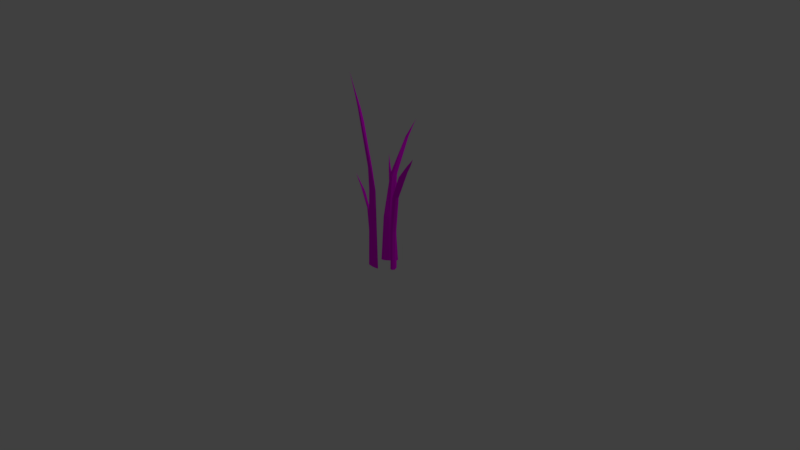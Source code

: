 # Source: Grass1.blend  (saved by Blender 2.79.0; exported with 4.5.12 LTS)
import bpy
from mathutils import Matrix  # noqa: F401  (used for matrix-valued properties, if any)

bpy.ops.wm.read_factory_settings(use_empty=True)
scene = bpy.context.scene
scene.name = 'Scene'

# ---- collections
col_collection_1 = bpy.data.collections.new('Collection 1'); scene.collection.children.link(col_collection_1)

# ---- images (referenced by path relative to the original .blend; pixels are not part of the script)
import os
ASSET_DIR = os.environ.get("B2B_ASSET_DIR", "")  # directory of the original .blend (textures are referenced by path, not embedded)
HERE = os.path.dirname(os.path.abspath(__file__))  # packed textures are extracted next to this script under _unpacked/

def load_image(name, relpath, width, height, colorspace="sRGB"):
    """Load a texture the original file referenced (path relative to the .blend, or extracted next to this script)."""
    p = next((c for c in (os.path.join(HERE, relpath), os.path.join(ASSET_DIR, relpath)) if relpath and os.path.exists(c)), "")
    if p:
        img = bpy.data.images.load(p, check_existing=True)
        img.name = name
    else:  # same state as the original file: an image datablock whose file is absent (Cycles renders it pink)
        img = bpy.data.images.new(name, width, height)
        img.source = "FILE"
        img.filepath = "//" + (relpath or name)
    img.colorspace_settings.name = colorspace
    return img
img_grass = load_image('Grass', 'Grass.png', 1024, 1024, 'sRGB')

# ---- materials (node trees are filled in below, after node groups)
mat_grass = bpy.data.materials.new('Grass')
mat_grass.alpha_threshold = 0.0
mat_grass.use_transparent_shadow = False
mat_grass.roughness = 0.5

# ---- material node trees
mat_grass.use_nodes = True; mat_grass.node_tree.nodes.clear()
_N = mat_grass.node_tree.nodes; _L = mat_grass.node_tree.links
n0 = _N.new('ShaderNodeOutputMaterial'); n0.name = 'Material Output'; n0.location = (300, 300)
n1 = _N.new('ShaderNodeBsdfDiffuse'); n1.name = 'Diffuse BSDF'; n1.location = (10, 300)
n2 = _N.new('ShaderNodeTexImage'); n2.name = 'Image Texture'; n2.location = (-449, 337)
n2.width = 261
n2.image = img_grass
_L.new(n1.outputs[0], n0.inputs[0])
_L.new(n2.outputs[0], n1.inputs[0])
n0.is_active_output = True

# ---- world
world_world = bpy.data.worlds.new('World'); scene.world = world_world
world_world.color = (0.05088, 0.05088, 0.05088)
world_world.use_sun_shadow = False
world_world.sun_shadow_jitter_overblur = 0.0
world_world.cycles.sampling_method = 'MANUAL'

# ---- cameras
cam_camera = bpy.data.cameras.new('Camera')
cam_camera.clip_end = 100.0
cam_camera.lens = 35.0
cam_camera.sensor_width = 32.0
cam_camera.sensor_height = 18.0
cam_camera.ortho_scale = 7.314
cam_camera.dof.focus_distance = 0.0
cam_camera.dof.aperture_fstop = 128.0

# ---- lights
light_lamp = bpy.data.lights.new('Lamp', 'POINT')
light_lamp.transmission_factor = 0.0
light_lamp.cutoff_distance = 30.0
light_lamp.energy = 100.0
light_lamp.shadow_buffer_clip_start = 1.001
light_lamp.shadow_soft_size = 0.1
light_lamp.shadow_maximum_resolution = 0.006
light_lamp.use_absolute_resolution = True

# ---- meshes
me_plane = bpy.data.meshes.new('Plane')
me_plane.from_pydata([(-0.08802, -0.7463, -0.2332), (-0.1603, -0.3693, -0.2657), (-0.08804, -1.007, -0.2332), (-0.05748, -0.7463, -0.2396), (-0.1298, -0.3693, -0.2722), (-0.05751, -1.007, -0.2397), (-0.1778, -0.3125, -0.2789), (-0.08517, -0.7452, -0.2597), (-0.09085, -1.007, -0.2704), (-0.06033, -0.7474, -0.2131), (-0.0547, -1.007, -0.2025), (-0.07277, -1.007, -0.2364), (-0.1846, -0.3103, -0.2916), (-0.09351, -0.7454, -0.2515), (-0.08803, -0.9421, -0.2332), (-0.1811, -0.3267, -0.274), (-0.07489, -0.7471, -0.2165), (-0.1862, -0.3251, -0.2835), (-0.1061, -0.5215, -0.2413), (-0.08422, -1.007, -0.234), (-0.09778, -1.007, -0.2595), (-0.07067, -1.007, -0.2085), (-0.07061, -0.7454, -0.2563), (-0.0575, -0.9421, -0.2397), (-0.1582, -0.3267, -0.2788), (-0.05199, -0.7471, -0.2213), (-0.1633, -0.3251, -0.2884), (-0.07555, -0.5215, -0.2477), (-0.06132, -1.007, -0.2389), (-0.07488, -1.007, -0.2643), (-0.04777, -1.007, -0.2134), (-0.2355, -0.2245, -0.3097), (-0.09252, -0.5087, -0.2348), (-0.08943, -0.9418, -0.2677), (-0.1072, -0.5053, -0.2624), (-0.08633, -1.007, -0.2619), (-0.05611, -0.9424, -0.2051), (-0.05922, -1.007, -0.211), (-0.09671, -0.9419, -0.2575), (-0.07172, -0.9423, -0.2105), (-0.2098, -0.2792, -0.2925), (-0.1035, -0.5119, -0.2348), (-0.1145, -0.5094, -0.2555), (-0.0913, -1.007, -0.2535), (-0.07121, -1.007, -0.2158), (-0.07381, -0.9419, -0.2623), (-0.04882, -0.9423, -0.2154), (-0.1928, -0.2792, -0.2961), (-0.08065, -0.5119, -0.2397), (-0.09164, -0.5094, -0.2603), (-0.07433, -1.007, -0.2571), (-0.05425, -1.007, -0.2194), (0.2191, -0.6894, -0.1161), (0.3627, -0.2437, -0.1137), (0.2192, -0.9982, -0.1161), (0.1594, -0.6894, -0.09061), (0.303, -0.2437, -0.08817), (0.1594, -0.9982, -0.09056), (0.3977, -0.1766, -0.1061), (0.2147, -0.6881, -0.07963), (0.2264, -0.9982, -0.06877), (0.1638, -0.6908, -0.1271), (0.1522, -0.9982, -0.1379), (0.1893, -0.9982, -0.1033), (0.4116, -0.1739, -0.09322), (0.2307, -0.6884, -0.09513), (0.2191, -0.921, -0.1161), (0.4039, -0.1933, -0.1144), (0.1925, -0.6904, -0.1307), (0.4143, -0.1914, -0.1047), (0.255, -0.4236, -0.1155), (0.2117, -0.9982, -0.1129), (0.2395, -0.9982, -0.08697), (0.1839, -0.9982, -0.1388), (0.1859, -0.6884, -0.076), (0.1594, -0.921, -0.09057), (0.3591, -0.1933, -0.09527), (0.1477, -0.6904, -0.1116), (0.3695, -0.1914, -0.08558), (0.1953, -0.4236, -0.09002), (0.1669, -0.9982, -0.09375), (0.1947, -0.9982, -0.06785), (0.1391, -0.9982, -0.1197), (0.5124, -0.07249, -0.09782), (0.228, -0.4085, -0.1165), (0.2234, -0.9207, -0.07149), (0.2581, -0.4045, -0.08845), (0.2171, -0.9982, -0.07741), (0.1551, -0.9213, -0.1352), (0.1615, -0.9982, -0.1292), (0.2373, -0.9207, -0.08901), (0.1861, -0.9212, -0.1368), (0.4611, -0.1372, -0.1061), (0.2497, -0.4123, -0.1226), (0.2723, -0.4093, -0.1016), (0.2265, -0.9982, -0.09121), (0.1853, -0.9982, -0.1296), (0.1925, -0.9207, -0.06988), (0.1413, -0.9212, -0.1176), (0.428, -0.1372, -0.09191), (0.2049, -0.4123, -0.1035), (0.2275, -0.4093, -0.08247), (0.1933, -0.9982, -0.07704), (0.1521, -0.9982, -0.1154), (-0.1817, -0.7992, -0.08013), (-0.2737, -0.4676, -0.07112), (-0.1817, -1.029, -0.08015), (-0.1711, -0.7992, -0.09714), (-0.2631, -0.4676, -0.08813), (-0.1712, -1.029, -0.09716), (-0.3034, -0.4176, -0.07239), (-0.217, -0.7982, -0.09869), (-0.2357, -1.029, -0.1033), (-0.1357, -0.8002, -0.07858), (-0.1173, -1.029, -0.07402), (-0.1765, -1.029, -0.08865), (-0.3255, -0.4156, -0.07787), (-0.2108, -0.7985, -0.0898), (-0.1817, -0.9715, -0.08014), (-0.2986, -0.4301, -0.06782), (-0.1498, -0.7999, -0.07471), (-0.3152, -0.4286, -0.07193), (-0.2046, -0.6015, -0.07787), (-0.1804, -1.029, -0.08227), (-0.2248, -1.029, -0.09325), (-0.136, -1.029, -0.0713), (-0.2029, -0.7985, -0.1026), (-0.1712, -0.9715, -0.09715), (-0.2907, -0.4301, -0.08058), (-0.1419, -0.7999, -0.08747), (-0.3073, -0.4286, -0.08469), (-0.1941, -0.6015, -0.09488), (-0.1725, -1.029, -0.09503), (-0.2169, -1.029, -0.106), (-0.1281, -1.029, -0.08405), (-0.3836, -0.3402, -0.06839), (-0.1869, -0.5902, -0.07931), (-0.231, -0.9712, -0.1021), (-0.2349, -0.5872, -0.09119), (-0.2209, -1.029, -0.09963), (-0.1219, -0.9717, -0.07516), (-0.1321, -1.029, -0.07768), (-0.2213, -0.9713, -0.09239), (-0.1395, -0.9717, -0.07215), (-0.343, -0.3883, -0.06791), (-0.1939, -0.593, -0.0747), (-0.23, -0.5908, -0.0836), (-0.2123, -1.029, -0.09206), (-0.1465, -1.029, -0.0758), (-0.2134, -0.9713, -0.1051), (-0.1315, -0.9717, -0.08491), (-0.3371, -0.3883, -0.07736), (-0.186, -0.593, -0.08746), (-0.222, -0.5908, -0.09636), (-0.2064, -1.029, -0.1015), (-0.1406, -1.029, -0.08525), (-0.0001031, -0.6359, -0.1772), (0.04886, -0.1101, -0.2651), (1.49e-08, -1.0, -0.1773), (0.02967, -0.6359, -0.1552), (0.07863, -0.1101, -0.2431), (0.02977, -1.0, -0.1552), (0.07392, -0.0309, -0.2904), (0.06752, -0.6344, -0.1945), (0.09164, -1.0, -0.2075), (-0.03795, -0.6375, -0.1379), (-0.06187, -1.0, -0.125), (0.01489, -1.0, -0.1663), (0.1026, -0.02777, -0.3058), (0.04317, -0.6348, -0.1957), (-2.575e-05, -0.9091, -0.1773), (0.06022, -0.05071, -0.2896), (-0.03593, -0.6371, -0.1532), (0.08175, -0.04836, -0.3011), (0.01209, -0.3224, -0.1992), (0.003721, -1.0, -0.1745), (0.06129, -1.0, -0.2055), (-0.05385, -1.0, -0.1436), (0.0655, -0.6348, -0.1792), (0.02975, -0.9091, -0.1552), (0.08254, -0.05071, -0.273), (-0.0136, -0.6371, -0.1367), (0.1041, -0.04836, -0.2846), (0.04186, -0.3224, -0.1771), (0.02605, -1.0, -0.158), (0.08362, -1.0, -0.1889), (-0.03152, -1.0, -0.1271), (0.1251, 0.09186, -0.364), (0.001975, -0.3045, -0.1824), (0.08561, -0.9087, -0.2043), (0.06424, -0.2998, -0.2159), (0.07245, -1.0, -0.1972), (-0.05589, -0.9095, -0.1283), (-0.04268, -1.0, -0.1354), (0.05676, -0.9088, -0.203), (-0.04937, -0.9094, -0.146), (0.09364, 0.01555, -0.3286), (-0.00294, -0.309, -0.1921), (0.04376, -0.3055, -0.2172), (0.04926, -1.0, -0.1953), (-0.03603, -1.0, -0.1495), (0.07909, -0.9088, -0.1865), (-0.02704, -0.9094, -0.1295), (0.1102, 0.01555, -0.3164), (0.01939, -0.309, -0.1756), (0.06608, -0.3055, -0.2007), (0.0658, -1.0, -0.183), (-0.01949, -1.0, -0.1372), (0.0001086, -0.3741, 0.0), (-0.07855, 0.1345, 0.03304), (0.0, -1.0, 0.0), (0.0001086, -0.3741, -0.02041), (-0.07855, 0.1345, 0.01263), (0.0, -1.0, -0.02041), (-0.1147, 0.2707, 0.03935), (-0.05546, -0.3714, -0.0102), (-0.08087, -1.0, -0.0102), (0.05567, -0.3768, -0.0102), (0.08087, -1.0, -0.0102), (0.0, -1.0, -0.0102), (-0.1449, 0.2761, 0.03935), (-0.04157, -0.3721, -0.002551), (2.716e-05, -0.8435, 0.0), (-0.1056, 0.2366, 0.04287), (0.04178, -0.3761, -0.002551), (-0.1283, 0.2407, 0.04287), (-0.00172, -0.2303, 0.008259), (0.0, -1.0, -0.002551), (-0.06066, -1.0, -0.002551), (0.06066, -1.0, -0.002551), (-0.04157, -0.3721, -0.01786), (2.716e-05, -0.8435, -0.02041), (-0.1056, 0.2366, 0.02757), (0.04178, -0.3761, -0.01786), (-0.1283, 0.2407, 0.02757), (-0.00172, -0.2303, -0.01215), (0.0, -1.0, -0.01786), (-0.06066, -1.0, -0.01786), (0.06066, -1.0, -0.01786), (-0.2066, 0.4817, 0.06413), (0.01827, -0.1996, 0.002184), (-0.07452, -0.8429, -0.0102), (-0.04733, -0.1915, 0.002184), (-0.06066, -1.0, -0.0102), (0.07457, -0.8442, -0.0102), (0.06066, -1.0, -0.0102), (-0.05588, -0.843, -0.002551), (0.05594, -0.844, -0.002551), (-0.1583, 0.3505, 0.0542), (0.01327, -0.2072, 0.008805), (-0.03593, -0.2012, 0.008805), (-0.04493, -1.0, -0.004535), (0.04493, -1.0, -0.004535), (-0.05588, -0.843, -0.01786), (0.05594, -0.844, -0.01786), (-0.1583, 0.3505, 0.04286), (0.01327, -0.2072, -0.006502), (-0.03593, -0.2012, -0.006502), (-0.04493, -1.0, -0.01587), (0.04493, -1.0, -0.01587)], [], [(0, 14, 38, 13), (0, 13, 42, 18), (0, 18, 41, 16), (0, 16, 39, 14), (1, 18, 42, 17), (1, 17, 40, 15), (1, 15, 41, 18), (2, 14, 39, 21), (2, 21, 44, 19), (2, 19, 43, 20), (2, 20, 38, 14), (3, 22, 45, 23), (3, 23, 46, 25), (3, 25, 48, 27), (3, 27, 49, 22), (4, 26, 49, 27), (4, 27, 48, 24), (4, 24, 47, 26), (5, 30, 46, 23), (5, 23, 45, 29), (5, 29, 50, 28), (5, 28, 51, 30), (6, 32, 41, 15), (6, 15, 40, 31), (6, 31, 47, 24), (6, 24, 48, 32), (7, 34, 42, 13), (7, 13, 38, 33), (7, 33, 45, 22), (7, 22, 49, 34), (8, 33, 38, 20), (8, 20, 43, 35), (8, 35, 50, 29), (8, 29, 45, 33), (9, 36, 39, 16), (9, 16, 41, 32), (9, 32, 48, 25), (9, 25, 46, 36), (10, 37, 44, 21), (10, 21, 39, 36), (10, 36, 46, 30), (10, 30, 51, 37), (11, 35, 43, 19), (11, 19, 44, 37), (11, 37, 51, 28), (11, 28, 50, 35), (12, 31, 40, 17), (12, 17, 42, 34), (12, 34, 49, 26), (12, 26, 47, 31), (52, 66, 90, 65), (52, 65, 94, 70), (52, 70, 93, 68), (52, 68, 91, 66), (53, 70, 94, 69), (53, 69, 92, 67), (53, 67, 93, 70), (54, 66, 91, 73), (54, 73, 96, 71), (54, 71, 95, 72), (54, 72, 90, 66), (55, 74, 97, 75), (55, 75, 98, 77), (55, 77, 100, 79), (55, 79, 101, 74), (56, 78, 101, 79), (56, 79, 100, 76), (56, 76, 99, 78), (57, 82, 98, 75), (57, 75, 97, 81), (57, 81, 102, 80), (57, 80, 103, 82), (58, 84, 93, 67), (58, 67, 92, 83), (58, 83, 99, 76), (58, 76, 100, 84), (59, 86, 94, 65), (59, 65, 90, 85), (59, 85, 97, 74), (59, 74, 101, 86), (60, 85, 90, 72), (60, 72, 95, 87), (60, 87, 102, 81), (60, 81, 97, 85), (61, 88, 91, 68), (61, 68, 93, 84), (61, 84, 100, 77), (61, 77, 98, 88), (62, 89, 96, 73), (62, 73, 91, 88), (62, 88, 98, 82), (62, 82, 103, 89), (63, 87, 95, 71), (63, 71, 96, 89), (63, 89, 103, 80), (63, 80, 102, 87), (64, 83, 92, 69), (64, 69, 94, 86), (64, 86, 101, 78), (64, 78, 99, 83), (104, 118, 142, 117), (104, 117, 146, 122), (104, 122, 145, 120), (104, 120, 143, 118), (105, 122, 146, 121), (105, 121, 144, 119), (105, 119, 145, 122), (106, 118, 143, 125), (106, 125, 148, 123), (106, 123, 147, 124), (106, 124, 142, 118), (107, 126, 149, 127), (107, 127, 150, 129), (107, 129, 152, 131), (107, 131, 153, 126), (108, 130, 153, 131), (108, 131, 152, 128), (108, 128, 151, 130), (109, 134, 150, 127), (109, 127, 149, 133), (109, 133, 154, 132), (109, 132, 155, 134), (110, 136, 145, 119), (110, 119, 144, 135), (110, 135, 151, 128), (110, 128, 152, 136), (111, 138, 146, 117), (111, 117, 142, 137), (111, 137, 149, 126), (111, 126, 153, 138), (112, 137, 142, 124), (112, 124, 147, 139), (112, 139, 154, 133), (112, 133, 149, 137), (113, 140, 143, 120), (113, 120, 145, 136), (113, 136, 152, 129), (113, 129, 150, 140), (114, 141, 148, 125), (114, 125, 143, 140), (114, 140, 150, 134), (114, 134, 155, 141), (115, 139, 147, 123), (115, 123, 148, 141), (115, 141, 155, 132), (115, 132, 154, 139), (116, 135, 144, 121), (116, 121, 146, 138), (116, 138, 153, 130), (116, 130, 151, 135), (156, 170, 194, 169), (156, 169, 198, 174), (156, 174, 197, 172), (156, 172, 195, 170), (157, 174, 198, 173), (157, 173, 196, 171), (157, 171, 197, 174), (158, 170, 195, 177), (158, 177, 200, 175), (158, 175, 199, 176), (158, 176, 194, 170), (159, 178, 201, 179), (159, 179, 202, 181), (159, 181, 204, 183), (159, 183, 205, 178), (160, 182, 205, 183), (160, 183, 204, 180), (160, 180, 203, 182), (161, 186, 202, 179), (161, 179, 201, 185), (161, 185, 206, 184), (161, 184, 207, 186), (162, 188, 197, 171), (162, 171, 196, 187), (162, 187, 203, 180), (162, 180, 204, 188), (163, 190, 198, 169), (163, 169, 194, 189), (163, 189, 201, 178), (163, 178, 205, 190), (164, 189, 194, 176), (164, 176, 199, 191), (164, 191, 206, 185), (164, 185, 201, 189), (165, 192, 195, 172), (165, 172, 197, 188), (165, 188, 204, 181), (165, 181, 202, 192), (166, 193, 200, 177), (166, 177, 195, 192), (166, 192, 202, 186), (166, 186, 207, 193), (167, 191, 199, 175), (167, 175, 200, 193), (167, 193, 207, 184), (167, 184, 206, 191), (168, 187, 196, 173), (168, 173, 198, 190), (168, 190, 205, 182), (168, 182, 203, 187), (208, 222, 246, 221), (208, 221, 250, 226), (208, 226, 249, 224), (208, 224, 247, 222), (209, 226, 250, 225), (209, 225, 248, 223), (209, 223, 249, 226), (210, 222, 247, 229), (210, 229, 252, 227), (210, 227, 251, 228), (210, 228, 246, 222), (211, 230, 253, 231), (211, 231, 254, 233), (211, 233, 256, 235), (211, 235, 257, 230), (212, 234, 257, 235), (212, 235, 256, 232), (212, 232, 255, 234), (213, 238, 254, 231), (213, 231, 253, 237), (213, 237, 258, 236), (213, 236, 259, 238), (214, 240, 249, 223), (214, 223, 248, 239), (214, 239, 255, 232), (214, 232, 256, 240), (215, 242, 250, 221), (215, 221, 246, 241), (215, 241, 253, 230), (215, 230, 257, 242), (216, 241, 246, 228), (216, 228, 251, 243), (216, 243, 258, 237), (216, 237, 253, 241), (217, 244, 247, 224), (217, 224, 249, 240), (217, 240, 256, 233), (217, 233, 254, 244), (218, 245, 252, 229), (218, 229, 247, 244), (218, 244, 254, 238), (218, 238, 259, 245), (219, 243, 251, 227), (219, 227, 252, 245), (219, 245, 259, 236), (219, 236, 258, 243), (220, 239, 248, 225), (220, 225, 250, 242), (220, 242, 257, 234), (220, 234, 255, 239)])
me_plane.materials.append(mat_grass)
me_plane.use_remesh_preserve_volume = False
me_plane.use_remesh_preserve_attributes = False
me_plane.use_mirror_vertex_groups = False
me_plane.update()

# ---- objects
ob_lamp = bpy.data.objects.new('Lamp', light_lamp)
ob_camera = bpy.data.objects.new('Camera', cam_camera)
ob_plane = bpy.data.objects.new('Plane', me_plane)

# ---- transforms, parenting, visibility, modifiers, constraints
ob_lamp.location = (4.076, 1.005, 5.904)
ob_lamp.rotation_euler = (0.6503, 0.05522, 1.866)
ob_lamp.lock_rotations_4d = False
ob_lamp.empty_display_type = 'ARROWS'
ob_lamp.color = (0.0, 0.0, 0.0, 0.0)
ob_lamp.lineart.crease_threshold = 0.0
ob_camera.location = (7.481, -6.508, 5.344)
ob_camera.rotation_euler = (1.109, 0.0, 0.8149)
ob_camera.lock_rotations_4d = False
ob_camera.empty_display_type = 'ARROWS'
ob_camera.color = (0.0, 0.0, 0.0, 0.0)
ob_camera.display_type = 'WIRE'
ob_camera.lineart.crease_threshold = 0.0
ob_plane.location = (1.044, -0.8628, 2.068)
ob_plane.rotation_euler = (1.571, -0.0, 0.0)
ob_plane.scale = (0.9476, 1.502, 1.502)
ob_plane.lineart.crease_threshold = 0.0

# ---- collection membership
col_collection_1.objects.link(ob_lamp)
col_collection_1.objects.link(ob_camera)
col_collection_1.objects.link(ob_plane)

# ---- scene / render settings (as saved in the file)
scene.camera = ob_camera
scene.frame_start = 1; scene.frame_end = 250; scene.frame_set(1)
scene.render.engine = 'BLENDER_EEVEE_NEXT'
scene.render.resolution_percentage = 50
scene.render.dither_intensity = 0.0
scene.cycles.use_denoising = False
scene.cycles.samples = 128
scene.cycles.sampling_pattern = 'TABULATED_SOBOL'
scene.cycles.use_adaptive_sampling = False
scene.cycles.use_light_tree = False
scene.cycles.blur_glossy = 0.0
scene.cycles.sample_clamp_indirect = 0.0
scene.view_settings.view_transform = 'Standard'
bpy.context.view_layer.update()
